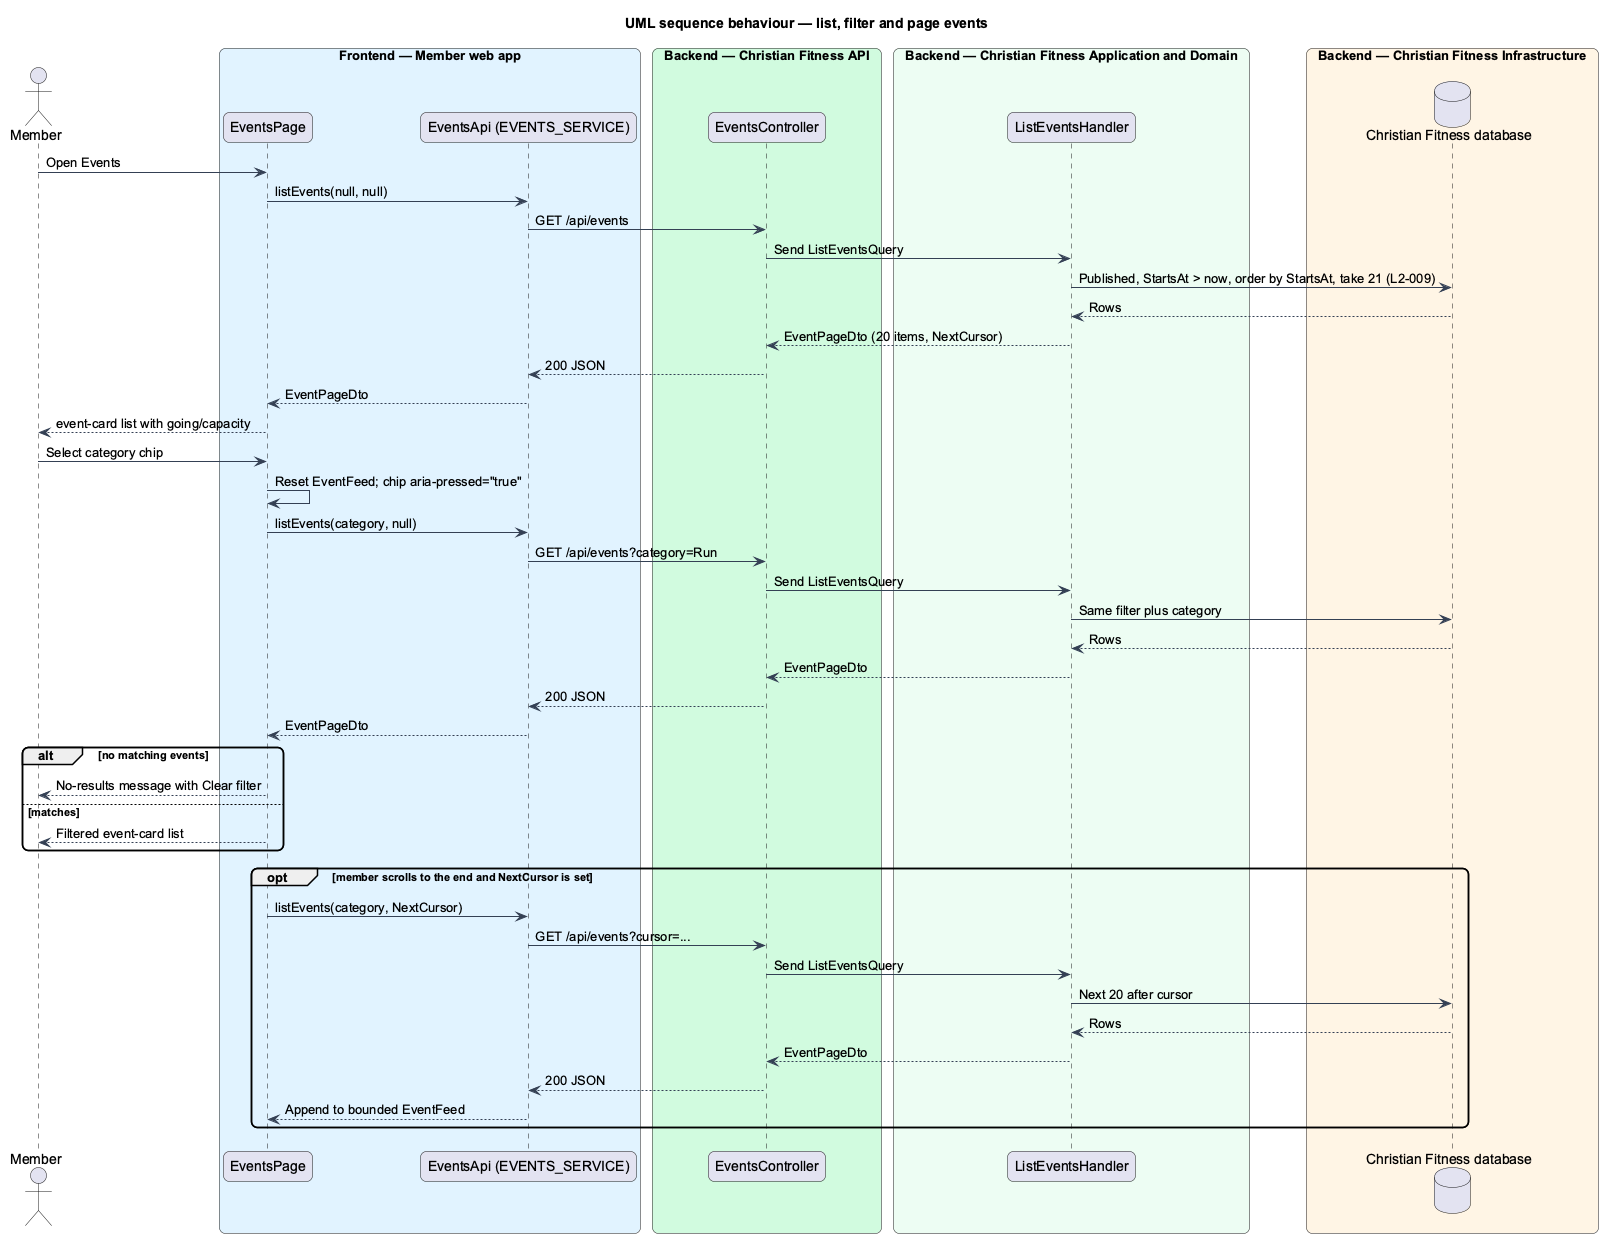

The diagram above was rendered by PlantUML. Its source (embedded in the PNG):
@startuml
title UML sequence behaviour — list, filter and page events
skinparam backgroundColor #FFFFFF
skinparam shadowing false
skinparam roundcorner 12
skinparam defaultFontName Arial
skinparam ArrowColor #344054
actor "Member" as actor
box "Frontend — Member web app" #E0F2FE
  participant "EventsPage" as page
  participant "EventsApi (EVENTS_SERVICE)" as client
end box
box "Backend — Christian Fitness API" #D1FADF
  participant "EventsController" as ctrl
end box
box "Backend — Christian Fitness Application and Domain" #ECFDF3
  participant "ListEventsHandler" as h
end box
box "Backend — Christian Fitness Infrastructure" #FFF4E5
  database "Christian Fitness database" as db
end box
actor -> page : Open Events
page -> client : listEvents(null, null)
client -> ctrl : GET /api/events
ctrl -> h : Send ListEventsQuery
h -> db : Published, StartsAt > now, order by StartsAt, take 21 (L2-009)
db --> h : Rows
h --> ctrl : EventPageDto (20 items, NextCursor)
ctrl --> client : 200 JSON
client --> page : EventPageDto
page --> actor : event-card list with going/capacity
actor -> page : Select category chip
page -> page : Reset EventFeed; chip aria-pressed="true"
page -> client : listEvents(category, null)
client -> ctrl : GET /api/events?category=Run
ctrl -> h : Send ListEventsQuery
h -> db : Same filter plus category
db --> h : Rows
h --> ctrl : EventPageDto
ctrl --> client : 200 JSON
client --> page : EventPageDto
alt no matching events
  page --> actor : No-results message with Clear filter
else matches
  page --> actor : Filtered event-card list
end
opt member scrolls to the end and NextCursor is set
  page -> client : listEvents(category, NextCursor)
  client -> ctrl : GET /api/events?cursor=...
  ctrl -> h : Send ListEventsQuery
  h -> db : Next 20 after cursor
  db --> h : Rows
  h --> ctrl : EventPageDto
  ctrl --> client : 200 JSON
  client --> page : Append to bounded EventFeed
end
@enduml